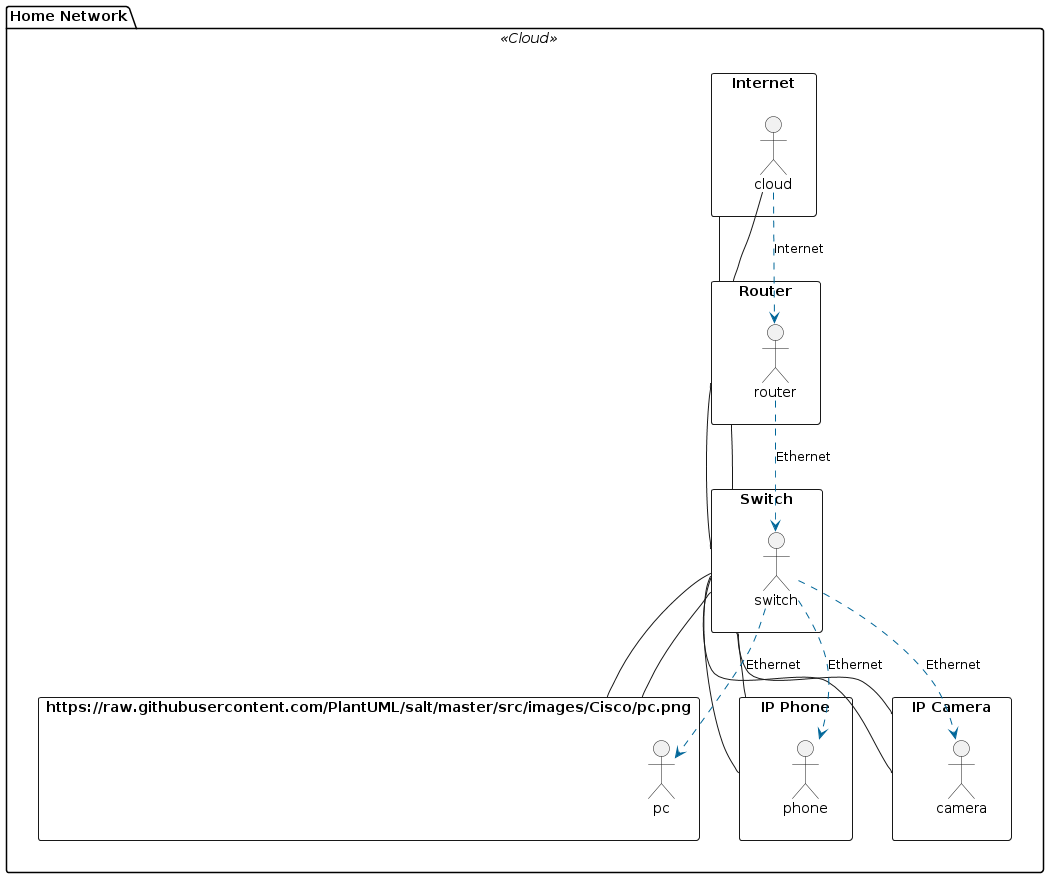

The diagram above was rendered by PlantUML. Its source (embedded in the PNG):
@startuml
!define ICONURL https://raw.githubusercontent.com/PlantUML/salt/master/src/images
!define ROUTER https://raw.githubusercontent.com/PlantUML/salt/master/src/images/Cisco/router.png
!define SWITCH https://raw.githubusercontent.com/PlantUML/salt/master/src/images/Cisco/switch.png
!define PC https://raw.githubusercontent.com/PlantUML/salt/master/src/images/Cisco/pc.png
!define CLOUD https://raw.githubusercontent.com/PlantUML/salt/master/src/images/Cisco/cloud.png
!define PHONE https://raw.githubusercontent.com/PlantUML/salt/master/src/images/Cisco/ipphone.png
!define CAMERA https://raw.githubusercontent.com/PlantUML/salt/master/src/images/Cisco/ipcamera.png

!define NET_COLOR #006699
!define DEVICE_COLOR #CC3300

skinparam defaultTextAlignment center
skinparam node {
  BackgroundColor White
  BorderColor Black
}

package "Home Network" <<Cloud>> {
  rectangle "Internet" as internet {
    !define INTERNET_COLOR #0000FF
    cloud as internet_cloud
  }

  rectangle "Router" as router {
    !define ROUTER_COLOR #000000
    router as home_router
  }

  rectangle "Switch" as switch {
    !define SWITCH_COLOR #000000
    switch as home_switch
  }

  rectangle "PC" as pc {
    !define PC_COLOR #000000
    pc as home_pc
  }

  rectangle "IP Phone" as phone {
    !define PHONE_COLOR #000000
    phone as home_phone
  }

  rectangle "IP Camera" as camera {
    !define CAMERA_COLOR #000000
    camera as home_camera
  }

  internet -- router
  router -- switch
  switch -- pc
  switch -- phone
  switch -- camera

  internet_cloud .[NET_COLOR].> home_router : Internet
  home_router .[NET_COLOR].> home_switch : Ethernet
  home_switch .[NET_COLOR].> home_pc : Ethernet
  home_switch .[NET_COLOR].> home_phone : Ethernet
  home_switch .[NET_COLOR].> home_camera : Ethernet

  internet_cloud -- router
  router -- switch
  switch -- pc
  switch -- phone
  switch -- camera
}
@enduml